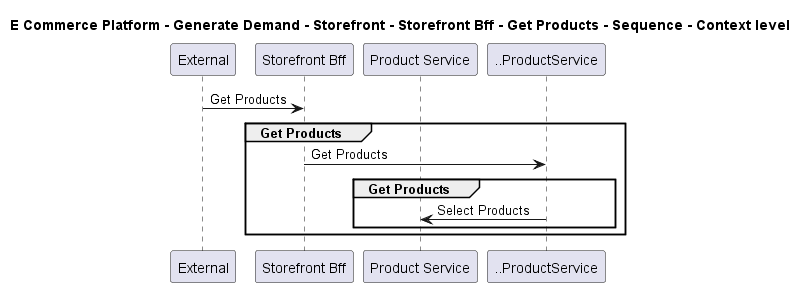

The diagram above was rendered by PlantUML. Its source (embedded in the PNG):
@startuml

title E Commerce Platform - Generate Demand - Storefront - Storefront Bff - Get Products - Sequence - Context level

participant "External" as C4InterFlow.SoftwareSystems.ExternalSystem
participant "Storefront Bff" as ECommercePlatform.GenerateDemand.Storefront.SoftwareSystems.StorefrontBff
participant "Product Service" as ECommercePlatform.CreateProduct.ProductInformationManagement.SoftwareSystems.ProductService

C4InterFlow.SoftwareSystems.ExternalSystem -> ECommercePlatform.GenerateDemand.Storefront.SoftwareSystems.StorefrontBff : Get Products
group Get Products
ECommercePlatform.GenerateDemand.Storefront.SoftwareSystems.StorefrontBff -> ..ProductService : Get Products
group Get Products
..ProductService -> ECommercePlatform.CreateProduct.ProductInformationManagement.SoftwareSystems.ProductService : Select Products
end
end


@enduml